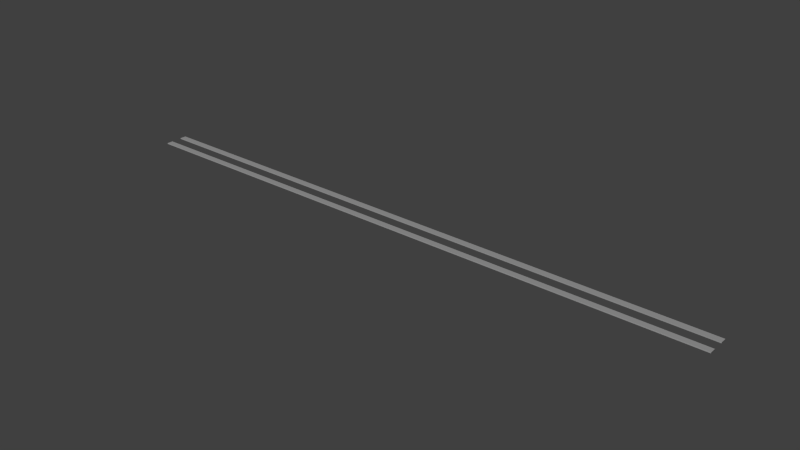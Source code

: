 # Source: litton.blend  (saved by Blender 2.69.0; exported with 4.5.12 LTS)
import bpy
from mathutils import Matrix  # noqa: F401  (used for matrix-valued properties, if any)

bpy.ops.wm.read_factory_settings(use_empty=True)
scene = bpy.context.scene
scene.name = 'Scene'

# ---- collections
col_collection_1 = bpy.data.collections.new('Collection 1'); scene.collection.children.link(col_collection_1)
col_collection_3 = bpy.data.collections.new('Collection 3'); scene.collection.children.link(col_collection_3)

# ---- materials (node trees are filled in below, after node groups)
mat_lightstone = bpy.data.materials.new('LightStone')
mat_lightstone.alpha_threshold = 0.0
mat_lightstone.use_transparent_shadow = False
mat_lightstone.preview_render_type = 'CUBE'
mat_lightstone.specular_color = (0.0, 0.0, 0.0)
mat_lightstone.roughness = 0.5
mat_lightstone.line_color = (0.0, 0.0, 0.0, 1.0)
mat_pavement = bpy.data.materials.new('Pavement')
mat_pavement.alpha_threshold = 0.0
mat_pavement.use_transparent_shadow = False
mat_pavement.preview_render_type = 'CUBE'
mat_pavement.diffuse_color = (1.0, 1.0, 1.0, 1.0)
mat_pavement.specular_color = (0.0, 0.0, 0.0)
mat_pavement.roughness = 0.5
mat_pavement.line_color = (0.0, 0.0, 0.0, 1.0)

# ---- material node trees

# ---- world
world_world = bpy.data.worlds.new('World'); scene.world = world_world
world_world.color = (0.05088, 0.05088, 0.05088)
world_world.use_sun_shadow = False
world_world.sun_shadow_jitter_overblur = 0.0
world_world.cycles.sampling_method = 'MANUAL'
world_world.cycles.sample_map_resolution = 256

# ---- lights
light_sun = bpy.data.lights.new('Sun', 'SUN')
light_sun.transmission_factor = 0.0
light_sun.angle = 0.1993
light_sun.energy = 1.0
light_sun.shadow_buffer_clip_start = 0.5
light_sun.shadow_soft_size = 0.1
light_sun.shadow_cascade_max_distance = 1000.0
light_sun.cycles.use_multiple_importance_sampling = False

# ---- meshes
me_cube_002 = bpy.data.meshes.new('Cube.002')
me_cube_002.from_pydata([(1.96, 387.0, 0.0), (2.0, 387.0, -4.547e-13), (2.0, 0.04009, 0.0), (1.96, 9.27e-05, 1.863e-10), (-1.96, 0.0001218, 0.0), (-2.0, 0.04012, 0.0), (-2.0, 387.0, 0.0), (-1.96, 387.0, 4.064e-10), (2.0, 387.0, 0.51), (1.96, 387.0, 0.51), (1.96, 387.0, 0.55), (1.96, 0.03997, 0.55), (1.96, -2.576e-05, 0.51), (2.0, 0.03998, 0.51), (-1.96, 0.04017, 0.55), (-2.0, 0.04016, 0.51), (-1.96, 0.0001634, 0.51), (-1.96, 387.0, 0.51), (-2.0, 387.0, 0.51), (-1.96, 387.0, 0.55)], [], [(3, 12, 16, 4), (5, 15, 18, 6), (10, 19, 14, 11), (1, 8, 13, 2), (8, 9, 10), (11, 12, 13), (14, 15, 16), (17, 18, 19), (0, 9, 8, 1), (2, 13, 12, 3), (4, 16, 15, 5), (6, 18, 17, 7), (10, 11, 13, 8), (9, 17, 19, 10), (11, 14, 16, 12), (14, 19, 18, 15), (9, 0, 7, 17)])
me_cube_002.polygons.foreach_set('material_index', [0, 0, 1, 0, 0, 1, 1, 0, 0, 0, 0, 0, 1, 0, 1, 1, 0])
_uv = me_cube_002.uv_layers.new(name='UVMap')
_uv.uv.foreach_set('vector', [-0.4052, -0.2354, -0.401, 0.892, -6.9, 0.9345, -6.904, -0.1929, -0.2723, -0.2363, -0.2681, 0.8911, 641.2, -3.311, 641.2, -4.438, -6.899, 1.023, -0.4002, 0.9804, -0.3181, 0.9798, 1.306, 0.9692, 1.253, -0.2463, 1.257, 0.8811, -640.2, 5.083, -640.2, 3.956, 1.257, 0.8811, 1.323, 0.8807, 1.257, 0.9695, 1.306, 0.9692, 1.307, 0.9692, 1.322, 0.9691, -0.3181, 0.9798, -0.3344, 0.9799, -0.3178, 0.9798, -6.9, 0.9345, -6.966, 0.935, -6.9, 1.023, -0.4052, -0.2354, -0.401, 0.892, -0.3347, 0.8915, -0.3389, -0.2358, -640.2, 3.956, -640.2, 5.083, -640.3, 5.083, -640.3, 3.956, -6.904, -0.1929, -6.9, 0.9345, -6.966, 0.935, -6.971, -0.1924, 641.2, -4.438, 641.2, -3.311, 641.3, -3.311, 641.3, -4.439, -6.899, 1.023, 1.306, 0.9692, 1.322, 0.9691, -6.965, 1.023, -0.401, 0.892, -6.9, 0.9345, -6.9, 1.023, -0.4007, 0.9804, 1.306, 0.9692, -0.3181, 0.9798, -0.3178, 0.9798, 1.307, 0.9692, -0.3181, 0.9798, -0.4002, 0.9804, -0.3341, 0.9799, -0.3344, 0.9799, -0.401, 0.892, -0.4052, -0.2354, -6.904, -0.1929, -6.9, 0.9345])
_uv.active_render = True
_uv = me_cube_002.uv_layers.new(name='Top')
_uv.uv.foreach_set('vector', [-0.4052, -0.2354, -0.401, 0.892, -6.9, 0.9345, -6.904, -0.1929, -0.2723, -0.2363, -0.2681, 0.8911, 641.2, -3.311, 641.2, -4.438, 2.391, 235.0, -1.391, 235.0, -1.391, -138.3, 2.391, -138.3, 1.253, -0.2463, 1.257, 0.8811, -640.2, 5.083, -640.2, 3.956, 1.257, 0.8811, 1.323, 0.8807, 1.257, 0.9695, 2.391, -138.3, 2.391, -138.3, 2.43, -138.3, -1.391, -138.3, -1.43, -138.3, -1.391, -138.3, -6.9, 0.9345, -6.966, 0.935, -6.9, 1.023, -0.4052, -0.2354, -0.401, 0.892, -0.3347, 0.8915, -0.3389, -0.2358, -640.2, 3.956, -640.2, 5.083, -640.3, 5.083, -640.3, 3.956, -6.904, -0.1929, -6.9, 0.9345, -6.966, 0.935, -6.971, -0.1924, 641.2, -4.438, 641.2, -3.311, 641.3, -3.311, 641.3, -4.439, 2.391, 235.0, 2.391, -138.3, 2.43, -138.3, 2.43, 235.0, -0.401, 0.892, -6.9, 0.9345, -6.9, 1.023, -0.4007, 0.9804, 2.391, -138.3, -1.391, -138.3, -1.391, -138.3, 2.391, -138.3, -1.391, -138.3, -1.391, 235.0, -1.43, 235.0, -1.43, -138.3, -0.401, 0.892, -0.4052, -0.2354, -6.904, -0.1929, -6.9, 0.9345])
_ca = me_cube_002.color_attributes.new('Col', 'BYTE_COLOR', 'CORNER')
_ca.data.foreach_set('color', [1.0, 1.0, 1.0, 1.0, 1.0, 1.0, 1.0, 1.0, 1.0, 1.0, 1.0, 1.0, 1.0, 1.0, 1.0, 1.0, 1.0, 1.0, 1.0, 1.0, 0.9911, 0.9911, 0.9911, 0.9961, 1.0, 1.0, 1.0, 1.0, 1.0, 1.0, 1.0, 1.0, 1.0, 1.0, 1.0, 1.0, 1.0, 1.0, 1.0, 1.0, 1.0, 1.0, 1.0, 1.0, 1.0, 1.0, 1.0, 1.0, 1.0, 1.0, 1.0, 1.0, 1.0, 1.0, 1.0, 1.0, 1.0, 1.0, 1.0, 1.0, 1.0, 1.0, 1.0, 1.0, 1.0, 1.0, 1.0, 1.0, 1.0, 1.0, 1.0, 1.0, 1.0, 1.0, 1.0, 1.0, 1.0, 1.0, 1.0, 1.0, 0.9911, 0.9911, 0.9911, 0.9961, 1.0, 1.0, 1.0, 1.0, 1.0, 1.0, 1.0, 1.0, 1.0, 1.0, 1.0, 1.0, 1.0, 1.0, 1.0, 1.0, 1.0, 1.0, 1.0, 1.0, 1.0, 1.0, 1.0, 1.0, 1.0, 1.0, 1.0, 1.0, 1.0, 1.0, 1.0, 1.0, 1.0, 1.0, 1.0, 1.0, 1.0, 1.0, 1.0, 1.0, 1.0, 1.0, 1.0, 1.0, 1.0, 1.0, 1.0, 1.0, 1.0, 1.0, 1.0, 1.0, 1.0, 1.0, 1.0, 1.0, 1.0, 1.0, 1.0, 1.0, 1.0, 1.0, 1.0, 1.0, 1.0, 1.0, 1.0, 1.0, 1.0, 1.0, 1.0, 1.0, 0.9911, 0.9911, 0.9911, 0.9961, 1.0, 1.0, 1.0, 1.0, 1.0, 1.0, 1.0, 1.0, 1.0, 1.0, 1.0, 1.0, 0.9911, 0.9911, 0.9911, 0.9961, 1.0, 1.0, 1.0, 1.0, 1.0, 1.0, 1.0, 1.0, 1.0, 1.0, 1.0, 1.0, 1.0, 1.0, 1.0, 1.0, 1.0, 1.0, 1.0, 1.0, 1.0, 1.0, 1.0, 1.0, 1.0, 1.0, 1.0, 1.0, 1.0, 1.0, 1.0, 1.0, 1.0, 1.0, 1.0, 1.0, 1.0, 1.0, 1.0, 1.0, 1.0, 1.0, 1.0, 1.0, 0.9911, 0.9911, 0.9911, 0.9961, 1.0, 1.0, 1.0, 1.0, 1.0, 1.0, 1.0, 1.0, 1.0, 1.0, 1.0, 1.0, 1.0, 1.0, 1.0, 1.0, 1.0, 1.0, 1.0, 1.0, 1.0, 1.0, 1.0, 1.0, 1.0, 1.0, 1.0, 1.0, 1.0, 1.0, 1.0, 1.0])
me_cube_002.materials.append(mat_lightstone)
me_cube_002.materials.append(mat_pavement)
me_cube_002.use_remesh_preserve_volume = False
me_cube_002.use_remesh_preserve_attributes = False
me_cube_002.use_mirror_vertex_groups = False
me_cube_002.update()
me_cube = bpy.data.meshes.new('Cube')
me_cube.from_pydata([(1.98, 387.0, 0.0), (2.0, 387.0, 0.0), (2.0, 0.02009, 0.0), (1.98, 9.212e-05, 9.313e-11), (-1.98, 0.0001219, 0.0), (-2.0, 0.02012, 0.0), (-2.0, 387.0, 0.0), (-1.98, 387.0, 2.032e-10), (2.0, 387.0, 0.53), (1.98, 387.0, 0.53), (1.98, 387.0, 0.55), (1.98, 0.01997, 0.55), (1.98, -2.814e-05, 0.53), (2.0, 0.01997, 0.53), (-1.98, 0.02017, 0.55), (-2.0, 0.02017, 0.53), (-1.98, 0.0001656, 0.53), (-1.98, 387.0, 0.53), (-2.0, 387.0, 0.53), (-1.98, 387.0, 0.55)], [], [(3, 12, 16, 4), (5, 15, 18, 6), (10, 19, 14, 11), (1, 8, 13, 2), (8, 9, 10), (11, 12, 13), (14, 15, 16), (17, 18, 19), (0, 9, 8, 1), (2, 13, 12, 3), (4, 16, 15, 5), (6, 18, 17, 7), (10, 11, 13, 8), (9, 17, 19, 10), (11, 14, 16, 12), (14, 19, 18, 15), (9, 0, 7, 17)])
me_cube.polygons.foreach_set('material_index', [0, 0, 1, 0, 0, 1, 1, 0, 0, 0, 0, 0, 1, 0, 1, 1, 0])
_uv = me_cube.uv_layers.new(name='UVMap')
_uv.uv.foreach_set('vector', [-0.372, -0.2356, -0.3677, 0.936, -6.933, 0.979, -6.937, -0.1926, -0.3055, -0.2361, -0.3011, 0.9355, 641.2, -3.267, 641.2, -4.438, -6.933, 1.023, -0.3671, 0.9802, -0.3262, 0.9799, 1.315, 0.9691, 1.286, -0.2465, 1.29, 0.9251, -640.3, 5.127, -640.3, 3.956, 1.29, 0.9251, 1.323, 0.9249, 1.29, 0.9693, 1.315, 0.9691, 1.315, 0.9691, 1.323, 0.9691, -0.3262, 0.9799, -0.3344, 0.9799, -0.3261, 0.9799, -6.933, 0.979, -6.966, 0.9792, -6.933, 1.023, -0.372, -0.2356, -0.3677, 0.936, -0.3345, 0.9357, -0.3389, -0.2358, -640.3, 3.956, -640.3, 5.127, -640.3, 5.128, -640.3, 3.956, -6.937, -0.1926, -6.933, 0.979, -6.966, 0.9792, -6.971, -0.1924, 641.2, -4.438, 641.2, -3.267, 641.3, -3.267, 641.3, -4.439, -6.933, 1.023, 1.315, 0.9691, 1.323, 0.9691, -6.966, 1.023, -0.3677, 0.936, -6.933, 0.979, -6.933, 1.023, -0.3675, 0.9802, 1.315, 0.9691, -0.3262, 0.9799, -0.3261, 0.9799, 1.315, 0.9691, -0.3262, 0.9799, -0.3671, 0.9802, -0.3341, 0.9799, -0.3344, 0.9799, -0.3677, 0.936, -0.372, -0.2356, -6.937, -0.1926, -6.933, 0.979])
_uv.active_render = True
_uv = me_cube.uv_layers.new(name='Top')
_uv.uv.foreach_set('vector', [-0.372, -0.2356, -0.3677, 0.936, -6.933, 0.979, -6.937, -0.1926, -0.3055, -0.2361, -0.3011, 0.9355, 641.2, -3.267, 641.2, -4.438, 2.41, 235.1, -1.41, 235.1, -1.41, -138.3, 2.41, -138.3, 1.286, -0.2465, 1.29, 0.9251, -640.3, 5.127, -640.3, 3.956, 1.29, 0.9251, 1.323, 0.9249, 1.29, 0.9693, 2.41, -138.3, 2.41, -138.3, 2.43, -138.3, -1.41, -138.3, -1.43, -138.3, -1.41, -138.3, -6.933, 0.979, -6.966, 0.9792, -6.933, 1.023, -0.372, -0.2356, -0.3677, 0.936, -0.3345, 0.9357, -0.3389, -0.2358, -640.3, 3.956, -640.3, 5.127, -640.3, 5.128, -640.3, 3.956, -6.937, -0.1926, -6.933, 0.979, -6.966, 0.9792, -6.971, -0.1924, 641.2, -4.438, 641.2, -3.267, 641.3, -3.267, 641.3, -4.439, 2.41, 235.1, 2.41, -138.3, 2.43, -138.3, 2.43, 235.1, -0.3677, 0.936, -6.933, 0.979, -6.933, 1.023, -0.3675, 0.9802, 2.41, -138.3, -1.41, -138.3, -1.41, -138.3, 2.41, -138.3, -1.41, -138.3, -1.41, 235.1, -1.43, 235.1, -1.43, -138.3, -0.3677, 0.936, -0.372, -0.2356, -6.937, -0.1926, -6.933, 0.979])
_ca = me_cube.color_attributes.new('Col', 'BYTE_COLOR', 'CORNER')
_ca.data.foreach_set('color', [1.0, 1.0, 1.0, 1.0, 1.0, 1.0, 1.0, 1.0, 1.0, 1.0, 1.0, 1.0, 1.0, 1.0, 1.0, 1.0, 0.9911, 0.9911, 0.9911, 0.9961, 1.0, 1.0, 1.0, 1.0, 0.9911, 0.9911, 0.9911, 0.9961, 0.9911, 0.9911, 0.9911, 0.9961, 1.0, 1.0, 1.0, 1.0, 1.0, 1.0, 1.0, 1.0, 1.0, 1.0, 1.0, 1.0, 1.0, 1.0, 1.0, 1.0, 0.9911, 0.9911, 0.9911, 0.9961, 1.0, 1.0, 1.0, 1.0, 1.0, 1.0, 1.0, 1.0, 1.0, 1.0, 1.0, 1.0, 1.0, 1.0, 1.0, 1.0, 1.0, 1.0, 1.0, 1.0, 0.9911, 0.9911, 0.9911, 0.9961, 1.0, 1.0, 1.0, 1.0, 1.0, 1.0, 1.0, 1.0, 0.9911, 0.9911, 0.9911, 0.9961, 1.0, 1.0, 1.0, 1.0, 1.0, 1.0, 1.0, 1.0, 1.0, 1.0, 1.0, 1.0, 1.0, 1.0, 1.0, 1.0, 0.9911, 0.9911, 0.9911, 0.9961, 1.0, 1.0, 1.0, 1.0, 1.0, 1.0, 1.0, 1.0, 1.0, 1.0, 1.0, 1.0, 0.9911, 0.9911, 0.9911, 0.9961, 1.0, 1.0, 1.0, 1.0, 1.0, 1.0, 1.0, 1.0, 1.0, 1.0, 1.0, 1.0, 1.0, 1.0, 1.0, 1.0, 0.9911, 0.9911, 0.9911, 0.9961, 1.0, 1.0, 1.0, 1.0, 1.0, 1.0, 1.0, 1.0, 0.9911, 0.9911, 0.9911, 0.9961, 1.0, 1.0, 1.0, 1.0, 0.9911, 0.9911, 0.9911, 0.9961, 0.9911, 0.9911, 0.9911, 0.9961, 1.0, 1.0, 1.0, 1.0, 1.0, 1.0, 1.0, 1.0, 1.0, 1.0, 1.0, 1.0, 1.0, 1.0, 1.0, 1.0, 0.9911, 0.9911, 0.9911, 0.9961, 0.9911, 0.9911, 0.9911, 0.9961, 1.0, 1.0, 1.0, 1.0, 1.0, 1.0, 1.0, 1.0, 1.0, 1.0, 1.0, 1.0, 1.0, 1.0, 1.0, 1.0, 1.0, 1.0, 1.0, 1.0, 1.0, 1.0, 1.0, 1.0, 1.0, 1.0, 1.0, 1.0, 1.0, 1.0, 1.0, 1.0, 1.0, 1.0, 1.0, 1.0, 1.0, 1.0, 1.0, 1.0, 0.9911, 0.9911, 0.9911, 0.9961, 1.0, 1.0, 1.0, 1.0, 1.0, 1.0, 1.0, 1.0, 1.0, 1.0, 1.0, 1.0, 1.0, 1.0, 1.0, 1.0, 1.0, 1.0, 1.0, 1.0])
me_cube.materials.append(mat_lightstone)
me_cube.materials.append(mat_pavement)
me_cube.use_remesh_preserve_volume = False
me_cube.use_remesh_preserve_attributes = False
me_cube.use_mirror_vertex_groups = False
me_cube.update()

# ---- objects
ob_cube_001 = bpy.data.objects.new('Cube.001', me_cube_002)
ob_cube = bpy.data.objects.new('Cube', me_cube)
ob_sun = bpy.data.objects.new('Sun', light_sun)

# ---- transforms, parenting, visibility, modifiers, constraints
ob_cube_001.location = (-193.5, -5.518, 0.0)
ob_cube_001.rotation_euler = (0.0, 0.0, 4.712)
ob_cube_001.lock_rotations_4d = False
ob_cube_001.empty_display_type = 'ARROWS'
ob_cube_001.lineart.crease_threshold = 0.0
ob_cube.location = (-193.5, 5.518, 0.0)
ob_cube.rotation_euler = (0.0, 0.0, 4.712)
ob_cube.lock_rotations_4d = False
ob_cube.empty_display_type = 'ARROWS'
ob_cube.lineart.crease_threshold = 0.0
ob_sun.location = (4.363, -3.16, -17.03)
ob_sun.rotation_euler = (0.7894, -0.7996, -0.04823)
ob_sun.lineart.crease_threshold = 0.0

# ---- collection membership
col_collection_1.objects.link(ob_cube_001)
col_collection_1.objects.link(ob_cube)
col_collection_3.objects.link(ob_sun)

# ---- scene / render settings (as saved in the file)
scene.frame_start = 1; scene.frame_end = 250; scene.frame_set(84)
scene.render.engine = 'BLENDER_EEVEE_NEXT'
scene.render.image_settings.compression = 90
scene.render.resolution_percentage = 50
scene.render.dither_intensity = 0.0
scene.cycles.use_denoising = False
scene.cycles.samples = 10
scene.cycles.sampling_pattern = 'TABULATED_SOBOL'
scene.cycles.light_sampling_threshold = 0.0
scene.cycles.use_adaptive_sampling = False
scene.cycles.use_light_tree = False
scene.cycles.blur_glossy = 0.0
scene.cycles.volume_bounces = 1
scene.cycles.pixel_filter_type = 'GAUSSIAN'
scene.cycles.sample_clamp_indirect = 0.0
scene.view_settings.view_transform = 'Standard'
bpy.context.view_layer.update()

# ---- added for rendering (the .blend has no active camera): camera
cam_auto = bpy.data.cameras.new('AutoCamera')
cam_auto.lens = 50.0
cam_auto.sensor_width = 36.0
cam_auto.clip_end = 6288.71
ob_auto_camera = bpy.data.objects.new('AutoCamera', cam_auto)
scene.collection.objects.link(ob_auto_camera)
ob_auto_camera.location = (358.332, -429.999, 286.941)
ob_auto_camera.rotation_euler = (1.09748, -7.21219e-08, 0.694738)
scene.camera = ob_auto_camera
bpy.context.view_layer.update()
